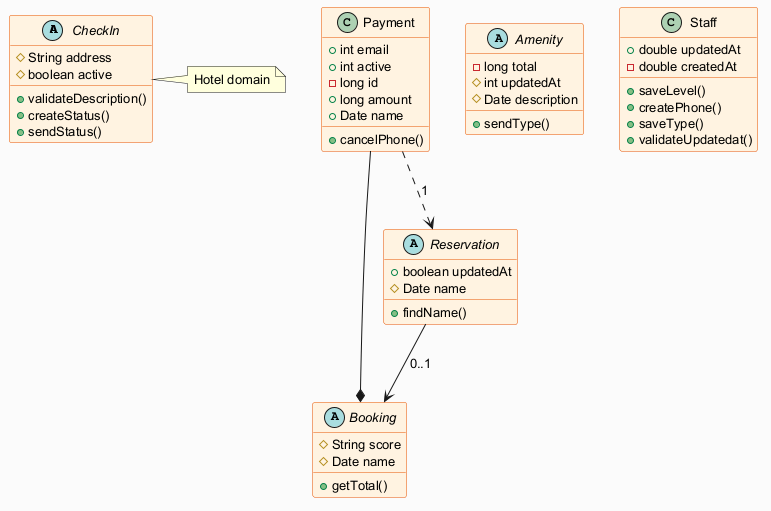

The diagram above was rendered by PlantUML. Its source (embedded in the PNG):
@startuml
skinparam backgroundColor #FAFAFA
skinparam classBackgroundColor #FFF3E0
skinparam classBorderColor #E65100
skinparam defaultFontSize 13
abstract class CheckIn {
  #String address
  #boolean active
  +validateDescription()
  +createStatus()
  +sendStatus()
}
abstract class Booking {
  #String score
  #Date name
  +getTotal()
}
class Payment {
  +int email
  +int active
  -long id
  +long amount
  +Date name
  +cancelPhone()
}
abstract class Amenity {
  -long total
  #int updatedAt
  #Date description
  +sendType()
}
abstract class Reservation {
  +boolean updatedAt
  #Date name
  +findName()
}
class Staff {
  +double updatedAt
  -double createdAt
  +saveLevel()
  +createPhone()
  +saveType()
  +validateUpdatedat()
}
Payment --* Booking
Payment ..> Reservation : "1"
Reservation --> Booking : "0..1"
note right of CheckIn : Hotel domain
@enduml